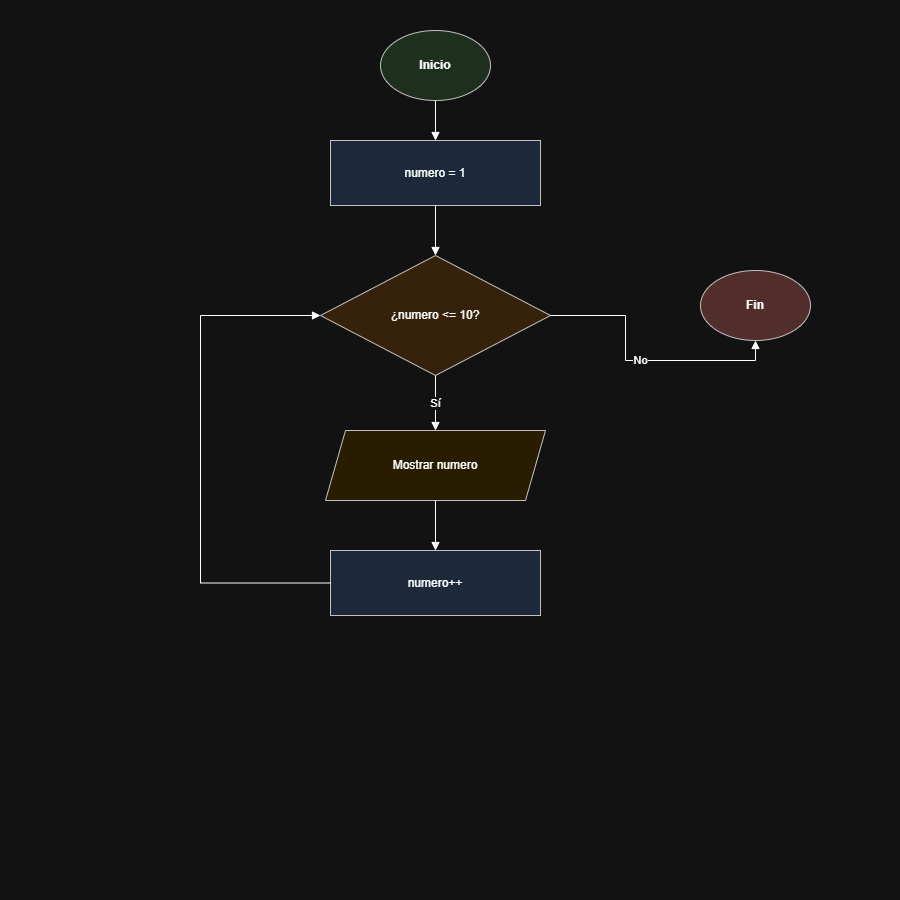

The diagram above was exported from draw.io. Its source (the exported page's mxGraphModel, read from the mxfile embedded in the PNG):
<mxGraphModel dx="1018" dy="710" grid="1" gridSize="10" guides="1" tooltips="1" connect="1" arrows="1" fold="1" page="1" pageScale="1" pageWidth="900" pageHeight="900" math="0" shadow="0">
  <root>
    <mxCell id="0" />
    <mxCell id="1" parent="0" />
    <mxCell id="inicio" parent="1" style="ellipse;whiteSpace=wrap;html=1;aspect=fixed;fillColor=#d5e8d4;strokeColor=#333333;fontStyle=1;" value="Inicio" vertex="1">
      <mxGeometry height="70" width="110" x="380" y="30" as="geometry" />
    </mxCell>
    <mxCell id="init" parent="1" style="rounded=0;whiteSpace=wrap;html=1;fillColor=#dae8fc;strokeColor=#333333;" value="numero = 1" vertex="1">
      <mxGeometry height="65" width="210" x="330" y="140" as="geometry" />
    </mxCell>
    <mxCell id="cond" parent="1" style="rhombus;whiteSpace=wrap;html=1;fillColor=#ffe6cc;strokeColor=#333333;" value="¿numero &lt;= 10?" vertex="1">
      <mxGeometry height="120" width="230" x="320" y="255" as="geometry" />
    </mxCell>
    <mxCell id="mostrar" parent="1" style="shape=parallelogram;perimeter=parallelogramPerimeter;whiteSpace=wrap;html=1;fixedSize=1;fillColor=#fff2cc;strokeColor=#333333;" value="Mostrar numero" vertex="1">
      <mxGeometry height="70" width="220" x="325" y="430" as="geometry" />
    </mxCell>
    <mxCell id="incremento" parent="1" style="rounded=0;whiteSpace=wrap;html=1;fillColor=#dae8fc;strokeColor=#333333;" value="numero++" vertex="1">
      <mxGeometry height="65" width="210" x="330" y="550" as="geometry" />
    </mxCell>
    <mxCell id="fin" parent="1" style="ellipse;whiteSpace=wrap;html=1;aspect=fixed;fillColor=#f8cecc;strokeColor=#333333;fontStyle=1;" value="Fin" vertex="1">
      <mxGeometry height="70" width="110" x="700" y="270" as="geometry" />
    </mxCell>
    <mxCell id="e1" edge="1" parent="1" source="inicio" style="edgeStyle=orthogonalEdgeStyle;rounded=0;orthogonalLoop=1;jettySize=auto;html=1;endArrow=block;endFill=1;labelBackgroundColor=#ffffff;" target="init" value="">
      <mxGeometry relative="1" as="geometry" />
    </mxCell>
    <mxCell id="e2" edge="1" parent="1" source="init" style="edgeStyle=orthogonalEdgeStyle;rounded=0;orthogonalLoop=1;jettySize=auto;html=1;endArrow=block;endFill=1;labelBackgroundColor=#ffffff;" target="cond" value="">
      <mxGeometry relative="1" as="geometry" />
    </mxCell>
    <mxCell id="e3" edge="1" parent="1" source="cond" style="edgeStyle=orthogonalEdgeStyle;rounded=0;orthogonalLoop=1;jettySize=auto;html=1;endArrow=block;endFill=1;labelBackgroundColor=#ffffff;" target="mostrar" value="Sí">
      <mxGeometry relative="1" as="geometry" />
    </mxCell>
    <mxCell id="e4" edge="1" parent="1" source="mostrar" style="edgeStyle=orthogonalEdgeStyle;rounded=0;orthogonalLoop=1;jettySize=auto;html=1;endArrow=block;endFill=1;labelBackgroundColor=#ffffff;" target="incremento" value="">
      <mxGeometry relative="1" as="geometry" />
    </mxCell>
    <mxCell id="e5" edge="1" parent="1" source="incremento" style="edgeStyle=orthogonalEdgeStyle;rounded=0;orthogonalLoop=1;jettySize=auto;html=1;endArrow=block;endFill=1;exitX=0;exitY=0.5;entryX=0;entryY=0.5;labelBackgroundColor=#ffffff;" target="cond" value="">
      <mxGeometry relative="1" as="geometry">
        <Array as="points">
          <mxPoint x="200" y="582" />
          <mxPoint x="200" y="315" />
        </Array>
      </mxGeometry>
    </mxCell>
    <mxCell id="e6" edge="1" parent="1" source="cond" style="edgeStyle=orthogonalEdgeStyle;rounded=0;orthogonalLoop=1;jettySize=auto;html=1;endArrow=block;endFill=1;exitX=1;exitY=0.5;entryX=0.5;entryY=1;labelBackgroundColor=#ffffff;" target="fin" value="No">
      <mxGeometry relative="1" as="geometry" />
    </mxCell>
  </root>
</mxGraphModel>